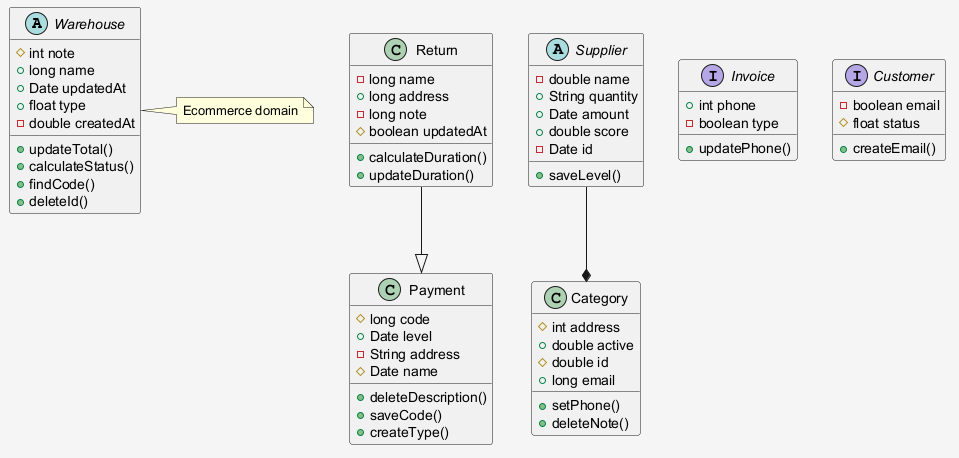

The diagram above was rendered by PlantUML. Its source (embedded in the PNG):
@startuml
skinparam shadowing false
skinparam backgroundColor #F5F5F5
abstract class Warehouse {
  #int note
  +long name
  +Date updatedAt
  +float type
  -double createdAt
  +updateTotal()
  +calculateStatus()
  +findCode()
  +deleteId()
}
class Return {
  -long name
  +long address
  -long note
  #boolean updatedAt
  +calculateDuration()
  +updateDuration()
}
class Category {
  #int address
  +double active
  #double id
  +long email
  +setPhone()
  +deleteNote()
}
class Payment {
  #long code
  +Date level
  -String address
  #Date name
  +deleteDescription()
  +saveCode()
  +createType()
}
abstract class Supplier {
  -double name
  +String quantity
  +Date amount
  +double score
  -Date id
  +saveLevel()
}
interface Invoice {
  +int phone
  -boolean type
  +updatePhone()
}
interface Customer {
  -boolean email
  #float status
  +createEmail()
}
Return --|> Payment
Supplier --* Category
note right of Warehouse : Ecommerce domain
@enduml